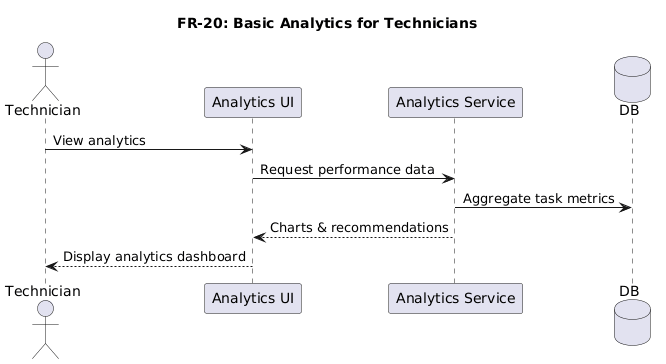

The diagram above was rendered by PlantUML. Its source (embedded in the PNG):
@startuml
title FR-20: Basic Analytics for Technicians

actor Technician
participant "Analytics UI" as UI
participant "Analytics Service" as AS
database DB

Technician -> UI : View analytics
UI -> AS : Request performance data
AS -> DB : Aggregate task metrics
AS --> UI : Charts & recommendations
UI --> Technician : Display analytics dashboard
@enduml